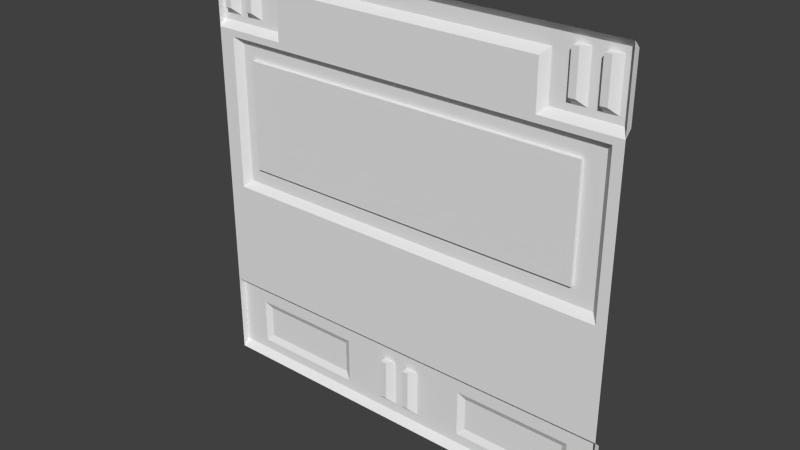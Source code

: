 # Source: sci1_8.blend  (saved by Blender 2.76.0; exported with 4.5.12 LTS)
import bpy
from mathutils import Matrix  # noqa: F401  (used for matrix-valued properties, if any)

bpy.ops.wm.read_factory_settings(use_empty=True)
scene = bpy.context.scene
scene.name = 'Scene'

# ---- collections
col_collection_1 = bpy.data.collections.new('Collection 1'); scene.collection.children.link(col_collection_1)

# ---- materials (node trees are filled in below, after node groups)
mat_sci1_8 = bpy.data.materials.new('sci1_8')
mat_sci1_8.alpha_threshold = 0.0
mat_sci1_8.use_transparent_shadow = False
mat_sci1_8.roughness = 0.5

# ---- material node trees

# ---- world
world_world = bpy.data.worlds.new('World'); scene.world = world_world
world_world.color = (0.05088, 0.05088, 0.05088)
world_world.use_sun_shadow = False
world_world.sun_shadow_jitter_overblur = 0.0
world_world.cycles.sampling_method = 'MANUAL'
world_world.cycles.sample_map_resolution = 256

# ---- meshes
me_sci1_8 = bpy.data.meshes.new('sci1_8')
me_sci1_8.from_pydata([(1.28, -1.28, -1.28), (-1.28, -1.28, -1.28), (1.28, -1.28, 1.28), (-1.28, -1.28, 1.28), (1.28, -1.28, 0.84), (-1.28, -1.28, 0.84), (-0.82, -1.28, 0.84), (0.82, -1.28, 0.84), (1.14, -1.28, -0.12), (-1.18, -1.28, -0.12), (1.18, -1.28, 0.84), (-1.1, -1.28, -0.12), (1.22, -1.28, -0.12), (-1.1, -1.24, -0.07988), (-1.14, -1.24, -0.07988), (1.22, -1.28, -0.07988), (1.18, -1.24, -0.07988), (1.14, -1.24, -0.07988), (-1.18, -1.28, 0.02022), (-1.06, -1.24, 0.02022), (-1.14, -1.24, 0.02022), (1.06, -1.24, 0.02022), (-1.06, -1.24, 0.68), (1.06, -1.24, 0.68), (1.28, -1.24, 0.88), (-1.18, -1.28, 0.8), (-1.14, -1.24, 0.76), (1.22, -1.28, 0.76), (1.22, -1.28, 0.8), (1.18, -1.24, 0.76), (1.18, -1.28, 0.8), (1.28, -1.24, 1.24), (1.14, -1.24, 0.76), (1.14, -1.28, 0.8), (-1.28, -1.24, 1.24), (1.28, -1.28, 0.8), (-1.28, -1.24, 0.88), (-0.82, -1.28, 1.12), (0.82, -1.28, 1.12), (-0.86, -1.24, 0.88), (-0.86, -1.24, 1.16), (-0.9801, -1.24, 0.92), (-0.9801, -1.24, 1.2), (-0.9801, -1.24, 1.24), (1.22, -1.24, 0.92), (1.22, -1.24, 1.2), (1.18, -1.28, 0.96), (1.28, -1.24, -0.82), (1.14, -1.24, 0.92), (1.14, -1.24, 1.12), (1.14, -1.24, 1.2), (1.14, -1.24, 1.24), (1.06, -1.24, 0.92), (1.06, -1.24, 1.12), (1.06, -1.24, 1.2), (1.02, -1.24, 1.2), (1.02, -1.24, 1.24), (0.98, -1.24, 0.92), (-1.28, -1.28, -0.78), (0.98, -1.24, 1.2), (0.86, -1.24, 0.88), (0.86, -1.24, 1.16), (-1.02, -1.28, 0.96), (-1.02, -1.24, 1.2), (-1.06, -1.24, 0.92), (-1.06, -1.24, 0.96), (-1.06, -1.24, 1.12), (-1.06, -1.24, 1.2), (-1.14, -1.24, 0.92), (-1.14, -1.24, 1.12), (-1.14, -1.24, 1.2), (-1.14, -1.24, 1.24), (-1.18, -1.24, 1.2), (-1.22, -1.24, 0.92), (-1.22, -1.24, 0.96), (1.28, -1.28, -0.78), (-1.22, -1.24, 1.2), (-1.28, -1.24, -0.82), (0.82, -1.24, -1.18), (0.12, -1.24, -1.18), (-1.02, -1.24, -1.18), (1.1, -1.24, -1.18), (-1.1, -1.24, -1.18), (-0.1203, -1.24, -1.18), (-0.44, -1.24, -0.9), (-0.4001, -1.24, -0.9), (0.4, -1.24, -0.9), (0.82, -1.22, -1.14), (-0.44, -1.22, -0.94), (0.4, -1.24, -0.94), (0.44, -1.22, -0.94), (-0.44, -1.22, -1.14), (0.44, -1.22, -1.14), (0.4, -1.24, -1.18), (-1.06, -1.22, -1.14), (-0.4001, -1.24, -1.18), (-1.06, -1.22, -0.94), (-1.28, -1.24, -1.24), (1.28, -1.24, -1.24), (0.12, -1.24, -0.9), (1.06, -1.22, -1.14), (1.06, -1.22, -0.94), (-0.82, -1.22, -0.94), (-0.82, -1.24, -0.9), (-1.02, -1.22, -1.14), (1.1, -1.24, -1.14), (0.4, -1.24, 0.02022), (1.1, -1.24, -0.9), (0.4, -1.24, -0.07988), (1.02, -1.22, -0.94), (1.02, -1.24, -0.9), (-1.1, -1.24, -0.94), (-1.1, -1.24, -0.9), (-0.1203, -1.24, -0.9), (1.28, -1.24, -0.86), (1.28, -1.24, -1.14), (-0.04019, -1.24, 0.02022), (-0.04019, -1.24, -0.07988), (-0.04019, -1.24, -1.18), (0.03992, -1.24, -1.18), (-0.04019, -1.24, -0.9), (0.03992, -1.24, -0.9), (0.07997, -1.28, -1.14), (0.07997, -1.24, -0.9), (1.06, -1.26, 0.02022), (-1.06, -1.26, 0.02022), (-1.06, -1.26, 0.68), (1.06, -1.26, 0.68), (1.14, -1.28, 0.96), (1.14, -1.28, 1.2), (1.02, -1.28, 0.96), (1.02, -1.28, 1.2), (0.98, -1.28, 0.96), (0.98, -1.28, 1.2), (-1.06, -1.28, 1.2), (-1.18, -1.28, 0.96), (-1.22, -1.28, 1.2), (1.18, -1.28, 1.2), (-1.22, -1.28, 0.96), (-1.06, -1.28, 0.96), (-1.02, -1.28, 1.2), (-1.18, -1.28, 1.2), (-0.1203, -1.28, -0.9), (0.03992, -1.28, -0.9), (-0.08024, -1.28, -1.14), (-0.08024, -1.28, -0.9), (0.07997, -1.28, -0.9), (-0.1203, -1.28, -1.14), (0.03992, -1.28, -1.14)], [], [(56, 59, 61), (147, 142, 144), (77, 47, 84), (82, 94, 80), (19, 116, 117), (45, 137, 50), (118, 119, 97), (128, 129, 46), (12, 8, 16), (79, 119, 122), (22, 19, 20), (114, 110, 86), (108, 106, 21), (95, 83, 97), (79, 89, 93), (67, 66, 69), (14, 20, 13), (78, 93, 92), (118, 121, 119), (73, 138, 135), (99, 86, 89), (137, 129, 50), (114, 47, 75), (89, 90, 92), (109, 101, 100), (113, 85, 114), (111, 96, 94), (143, 121, 146), (42, 43, 40), (18, 20, 14), (39, 40, 37), (93, 89, 92), (17, 21, 16), (5, 36, 39), (94, 96, 104), (55, 54, 131), (18, 25, 26), (141, 70, 69), (109, 87, 90), (30, 10, 28), (139, 134, 62), (21, 124, 127), (45, 50, 51), (16, 29, 15), (95, 113, 83), (34, 71, 76), (116, 124, 106), (78, 98, 93), (82, 111, 94), (41, 64, 62), (42, 63, 43), (11, 13, 117), (11, 75, 58), (40, 39, 41), (51, 50, 54), (130, 132, 131), (0, 98, 115), (12, 15, 75), (131, 133, 59), (131, 54, 53), (125, 124, 116), (70, 72, 71), (52, 57, 130), (144, 145, 120), (97, 77, 111), (117, 13, 19), (0, 1, 97), (76, 72, 136), (41, 62, 42), (143, 146, 122), (36, 64, 39), (52, 49, 48), (117, 108, 8), (53, 52, 130), (112, 111, 77), (78, 87, 100), (32, 26, 33), (59, 133, 132), (36, 74, 73), (2, 51, 56), (38, 61, 60), (38, 37, 61), (97, 111, 82), (99, 123, 114), (114, 115, 107), (129, 137, 46), (101, 107, 105), (148, 143, 122), (49, 53, 54), (18, 58, 5), (9, 11, 58), (39, 64, 41), (56, 55, 59), (59, 57, 61), (17, 8, 108), (77, 103, 112), (121, 143, 148), (108, 117, 106), (88, 102, 84), (30, 33, 10), (4, 24, 2), (19, 13, 20), (47, 114, 84), (113, 142, 147), (14, 13, 11), (119, 121, 148), (29, 23, 32), (57, 52, 60), (11, 117, 8), (83, 147, 144), (11, 8, 75), (138, 136, 135), (128, 48, 49), (116, 19, 125), (10, 60, 24), (43, 56, 61), (54, 56, 51), (44, 45, 31), (46, 137, 45), (45, 51, 31), (105, 115, 81), (34, 36, 3), (95, 80, 91), (100, 101, 105), (3, 2, 43), (69, 68, 135), (68, 64, 36), (44, 48, 46), (131, 59, 55), (76, 136, 138), (17, 108, 21), (88, 85, 95), (15, 27, 35), (134, 140, 62), (119, 148, 122), (97, 83, 118), (130, 131, 53), (77, 84, 103), (24, 4, 10), (109, 90, 110), (120, 113, 114), (97, 82, 80), (71, 43, 67), (86, 99, 114), (49, 129, 128), (58, 75, 47), (92, 90, 87), (43, 71, 3), (5, 6, 25), (132, 133, 131), (67, 69, 70), (102, 104, 96), (77, 97, 58), (62, 140, 42), (43, 63, 67), (79, 99, 89), (68, 65, 64), (142, 113, 145), (81, 115, 98), (98, 0, 97), (44, 31, 24), (27, 28, 35), (87, 78, 92), (118, 120, 121), (6, 5, 39), (52, 48, 24), (35, 28, 4), (20, 18, 26), (107, 110, 114), (142, 145, 144), (85, 84, 114), (9, 14, 11), (96, 111, 112), (49, 50, 129), (107, 115, 105), (52, 24, 60), (124, 125, 126), (121, 120, 114), (68, 73, 135), (85, 88, 84), (26, 23, 22), (41, 42, 40), (91, 88, 95), (80, 104, 91), (29, 21, 23), (66, 67, 134), (102, 88, 91), (76, 74, 34), (10, 33, 7), (77, 58, 47), (56, 43, 2), (29, 16, 21), (118, 144, 120), (95, 85, 113), (71, 34, 3), (66, 134, 139), (7, 33, 6), (29, 27, 15), (9, 18, 14), (52, 53, 49), (26, 32, 23), (22, 23, 126), (146, 99, 122), (6, 39, 37), (34, 74, 36), (81, 78, 100), (57, 60, 61), (94, 104, 80), (80, 95, 97), (31, 51, 2), (5, 25, 18), (54, 55, 56), (99, 79, 122), (50, 49, 54), (96, 112, 103), (90, 89, 86), (8, 12, 75), (37, 40, 61), (83, 113, 147), (67, 70, 71), (90, 86, 110), (74, 76, 138), (105, 81, 100), (98, 119, 79), (103, 84, 102), (101, 109, 110), (19, 22, 125), (26, 25, 33), (21, 106, 124), (64, 139, 62), (48, 44, 24), (69, 66, 65), (135, 141, 69), (100, 87, 109), (139, 65, 66), (23, 127, 126), (117, 116, 106), (123, 121, 114), (0, 115, 75), (43, 61, 40), (71, 72, 76), (81, 98, 78), (23, 21, 127), (57, 59, 132), (6, 37, 7), (118, 83, 144), (32, 33, 30), (127, 124, 126), (18, 9, 58), (6, 33, 25), (67, 63, 134), (28, 29, 30), (44, 46, 45), (15, 12, 16), (27, 29, 28), (37, 38, 7), (73, 68, 36), (69, 65, 68), (10, 4, 28), (97, 1, 58), (36, 5, 3), (24, 31, 2), (114, 75, 115), (91, 104, 102), (107, 101, 110), (10, 7, 60), (97, 119, 98), (22, 20, 26), (22, 126, 125), (102, 96, 103), (48, 128, 46), (136, 141, 135), (8, 17, 16), (72, 141, 136), (15, 35, 75), (65, 139, 64), (74, 138, 73), (63, 140, 134), (70, 141, 72), (57, 132, 130), (63, 42, 140), (93, 98, 79), (32, 30, 29), (121, 123, 146), (7, 38, 60), (99, 146, 123), (113, 120, 145)])
_uv = me_sci1_8.uv_layers.new(name='UVMap')
_uv.uv.foreach_set('vector', [0.1016, 0.9844, 0.1172, 0.9688, 0.1641, 0.9531, 0.547, 0.05468, 0.547, 0.1484, 0.5313, 0.05468, 1.0, 0.1797, -4.62e-12, 0.1797, 0.6719, 0.1484, 0.8963, 0.03906, 0.8807, 0.05468, 0.8651, 0.03906, 0.9141, 0.5079, 0.5157, 0.5079, 0.5157, 0.4688, 0.1184, 0.9136, 0.1251, 0.9131, 0.1314, 0.9131, 0.5157, 0.03906, 0.4844, 0.03906, 1.0, 0.01564, 0.05469, 0.875, 0.05469, 0.9688, 0.03906, 0.875, 0.04552, 0.4531, 0.06219, 0.4531, 0.05385, 0.4688, 0.4684, 0.03906, 0.478, 0.03906, 0.4732, 0.05468, 0.9141, 0.7656, 0.9141, 0.5079, 0.9453, 0.5079, -2.59e-09, 0.1641, 0.1016, 0.1484, 0.3438, 0.1484, 0.3438, 0.4688, 0.3438, 0.5079, 0.08593, 0.5079, 0.6563, 0.03906, 0.547, 0.03906, 1.0, 0.01564, 0.4531, 0.03906, 0.3438, 0.1328, 0.3438, 0.03906, 0.9141, 0.9688, 0.9141, 0.9375, 0.9453, 0.9375, 0.9453, 0.4688, 0.9453, 0.5079, 0.9297, 0.4688, 0.2331, 0.03906, 0.3162, 0.03906, 0.3083, 0.05468, 0.5157, 0.03906, 0.4844, 0.1484, 0.4844, 0.03906, 0.9744, 0.8594, 0.9744, 0.875, 0.9667, 0.875, 0.4531, 0.1484, 0.3438, 0.1484, 0.3438, 0.1328, 0.1251, 0.9131, 0.1314, 0.9131, 0.1314, 0.9131, -2.59e-09, 0.1641, -4.62e-12, 0.1797, -5.022e-12, 0.1953, 0.3402, 0.1008, 0.3328, 0.1008, 0.3328, 0.08703, 0.1016, 0.1328, 0.08593, 0.1328, 0.08593, 0.05468, 0.547, 0.1484, 0.6563, 0.1484, -2.59e-09, 0.1641, 0.9297, 0.1058, 0.9141, 0.1058, 0.9141, 0.06874, 0.501, 0.1216, 0.501, 0.1216, 0.4983, 0.1216, 0.8828, 0.9688, 0.8828, 0.9844, 0.8359, 0.9531, 0.9609, 0.5367, 0.9453, 0.5367, 0.9453, 0.4976, 0.8359, 0.8438, 0.8359, 0.9531, 0.8203, 0.9375, 0.3402, 0.08427, 0.3402, 0.1008, 0.3328, 0.08703, 0.05469, 0.4688, 0.08593, 0.5079, 0.03906, 0.4688, 1.0, 0.8281, 1.0, 0.8438, 0.8359, 0.8438, 0.9141, 0.05468, 0.9141, 0.1328, 0.8985, 0.05468, 0.1514, 0.9131, 0.1447, 0.9136, 0.1514, 0.9131, 0.9609, 0.5079, 0.9609, 0.8125, 0.9453, 0.7969, 0.9609, 0.947, 0.9453, 0.947, 0.9453, 0.9309, 0.1016, 0.1328, 0.1797, 0.05468, 0.3281, 0.1328, 0.03906, 0.8125, 0.03906, 0.8281, 0.02344, 0.8125, 0.9141, 0.875, 0.9141, 0.9688, 0.8985, 0.875, 0.4536, 0.4632, 0.4536, 0.4632, 0.4536, 0.4678, 0.02344, 0.9688, 0.05469, 0.9688, 0.05469, 0.9844, 0.03906, 0.4688, 0.03906, 0.7969, 0.02344, 0.4688, 0.6563, 0.03906, 0.547, 0.1484, 0.547, 0.03906, 1.0, 0.9844, 0.9453, 0.9844, 0.9766, 0.9688, 0.4835, 0.4632, 0.4536, 0.4632, 0.4715, 0.4632, 0.1797, 0.03906, -9.321e-09, 0.01564, 0.3438, 0.03906, 0.9297, 0.06132, 0.9297, 0.1058, 0.9141, 0.06874, 0.8988, 0.8594, 0.9112, 0.8594, 0.905, 0.875, 0.8828, 0.9688, 0.8985, 0.9688, 0.8828, 0.9844, 0.9297, 0.4531, 0.9297, 0.4688, 0.5157, 0.4688, 0.9297, 0.4531, -5.022e-12, 0.1953, 1.0, 0.1953, 0.8359, 0.9531, 0.8359, 0.8438, 0.8828, 0.8594, 0.05469, 0.9844, 0.05469, 0.9688, 0.08593, 0.9688, 0.1016, 0.875, 0.1172, 0.875, 0.1016, 0.9688, 0.0, 0.0, -9.321e-09, 0.01564, -2.069e-08, 0.05468, 0.02344, 0.4531, 0.02344, 0.4688, -5.022e-12, 0.1953, 0.1514, 0.9131, 0.1578, 0.9131, 0.1578, 0.9131, 0.1016, 0.9468, 0.08593, 0.9468, 0.08593, 0.9309, 0.5111, 0.4632, 0.4536, 0.4632, 0.4835, 0.4632, 0.9453, 0.9688, 0.9609, 0.9688, 0.9453, 0.9844, 0.1051, 0.8594, 0.1124, 0.8594, 0.1088, 0.875, 0.5313, 0.07251, 0.5313, 0.1283, 0.5157, 0.1283, 1.0, 0.01564, 1.0, 0.1797, 0.9297, 0.1328, 0.5157, 0.4688, 0.9297, 0.4688, 0.9141, 0.5079, 0.0, 0.0, 1.0, 0.0, 1.0, 0.01564, 0.9763, 0.9674, 0.9612, 0.9674, 0.9763, 0.9674, 0.8828, 0.8908, 0.8985, 0.8988, 0.8828, 0.947, 0.4844, 0.1484, 0.4688, 0.1484, 0.4688, 0.05468, 1.0, 0.8438, 0.9141, 0.8594, 0.8359, 0.8438, 0.08593, 0.8594, 0.05469, 0.9375, 0.05469, 0.8594, 0.5157, 0.4688, 0.3438, 0.4688, 0.05469, 0.4531, 0.08593, 0.9309, 0.08593, 0.891, 0.1016, 0.899, 0.9297, 0.1484, 0.9297, 0.1328, 1.0, 0.1797, 0.1797, 0.03906, 0.1797, 0.05468, 0.08593, 0.05468, 0.05469, 0.7969, 0.9453, 0.7969, 0.05469, 0.8125, 0.1578, 0.9131, 0.1578, 0.9131, 0.1578, 0.8751, 1.0, 0.8438, 0.9766, 0.875, 0.9766, 0.8594, 0.0, 1.0, 0.05469, 0.9844, 0.1016, 0.9844, 0.1797, 0.9375, 0.1641, 0.9531, 0.1641, 0.8438, 0.1797, 0.9375, 0.8203, 0.9375, 0.1641, 0.9531, 1.0, 0.01564, 0.9297, 0.1328, 0.9297, 0.03906, 0.4531, 0.1484, 0.4688, 0.1484, -2.59e-09, 0.1641, -2.59e-09, 0.1641, -2.069e-08, 0.05468, 0.07031, 0.1484, 0.05469, 0.9688, 0.03906, 0.9688, 0.03906, 0.875, 0.08593, 0.1223, 0.07031, 0.1298, 0.07031, 0.08496, 0.4844, 0.05468, 0.4844, 0.1484, 0.4688, 0.05468, 0.05469, 0.9375, 0.08593, 0.9375, 0.08593, 0.9688, 0.9609, 0.5079, 1.0, 0.1953, 1.0, 0.8281, 0.9609, 0.4531, 0.9297, 0.4531, 1.0, 0.1953, 0.8359, 0.8438, 0.9141, 0.8594, 0.8828, 0.8594, 0.1016, 0.9844, 0.1016, 0.9688, 0.1172, 0.9688, 0.1172, 0.9688, 0.1172, 0.8594, 0.1641, 0.9531, 0.05469, 0.4688, 0.05469, 0.4531, 0.3438, 0.4688, 1.0, 0.1797, 0.8203, 0.1484, 0.9297, 0.1484, 0.501, 0.1216, 0.501, 0.1216, 0.501, 0.1053, 0.3438, 0.4688, 0.5157, 0.4688, 0.3438, 0.5079, 0.7052, 0.1328, 0.8537, 0.1328, 0.7052, 0.1484, 0.03906, 0.8125, 0.05469, 0.8125, 0.03906, 0.8281, 2.728e-12, 0.8281, 2.48e-12, 0.8438, 0.0, 1.0, 0.9141, 0.5079, 0.9297, 0.4688, 0.9453, 0.5079, -4.62e-12, 0.1797, -2.59e-09, 0.1641, 0.6719, 0.1484, 0.5119, 0.1216, 0.5119, 0.1216, 0.5119, 0.1053, 0.9272, 0.4688, 0.9116, 0.4688, 0.9116, 0.4531, 0.4999, 0.1026, 0.501, 0.1216, 0.501, 0.1053, 0.03906, 0.7969, 0.08593, 0.7656, 0.05469, 0.7969, 0.1172, 0.8594, 0.08593, 0.8594, 0.1641, 0.8438, 0.9297, 0.4531, 0.5157, 0.4688, 0.05469, 0.4531, 0.5431, 0.03906, 0.5431, 0.05468, 0.5384, 0.05468, 0.9297, 0.4531, 0.05469, 0.4531, -5.022e-12, 0.1953, 0.9766, 0.875, 0.9766, 0.9688, 0.9609, 0.875, 0.1314, 0.8751, 0.1316, 0.8675, 0.1314, 0.9004, 0.4835, 0.4632, 0.5111, 0.4632, 0.5111, 0.4632, 0.03906, 0.8281, 0.1641, 0.8438, 2.48e-12, 0.8438, 0.8828, 0.9844, 0.1016, 0.9844, 0.1641, 0.9531, 0.08593, 0.9688, 0.1016, 0.9844, 0.05469, 0.9844, 0.02344, 0.8594, 0.02344, 0.9688, 2.48e-13, 0.9844, 0.03906, 0.899, 0.03906, 0.9468, 0.02344, 0.9468, 0.02344, 0.9688, 0.05469, 0.9844, 2.48e-13, 0.9844, 0.07031, 0.05468, -2.069e-08, 0.05468, 0.07031, 0.03906, 1.0, 0.9844, 1.0, 0.8438, 1.0, 1.0, 0.6563, 0.03906, 0.8985, 0.03906, 0.6719, 0.05468, 0.08593, 0.08496, 0.08593, 0.1223, 0.07031, 0.08496, 1.0, 1.0, 0.0, 1.0, 0.8828, 0.9844, 0.9453, 0.9309, 0.9453, 0.8908, 0.9609, 0.8988, 0.9453, 0.8594, 0.9141, 0.8594, 1.0, 0.8438, 0.04113, 0.8594, 0.05146, 0.8594, 0.0463, 0.875, 0.1514, 0.9131, 0.1578, 0.9131, 0.1514, 0.9131, 0.9411, 0.9194, 0.9411, 0.9194, 0.9411, 0.8902, 0.05469, 0.4688, 0.3438, 0.4688, 0.08593, 0.5079, 0.6719, 0.1328, 0.6563, 0.1484, 0.6563, 0.03906, 0.02344, 0.4688, 0.02344, 0.7969, 2.677e-12, 0.8125, 0.9141, 0.9688, 0.8985, 0.9688, 0.8985, 0.875, 0.478, 0.03906, 0.478, 0.05468, 0.4732, 0.05468, 1.0, 0.01564, 0.547, 0.03906, 0.5157, 0.03906, 0.1016, 0.899, 0.1016, 0.9468, 0.08593, 0.9309, 1.0, 0.1797, 0.6719, 0.1484, 0.8203, 0.1484, 2.48e-12, 0.8438, 2.728e-12, 0.8281, 0.03906, 0.8281, 0.1016, 0.1328, 0.3281, 0.1328, 0.1016, 0.1484, 0.5157, 0.1484, 0.547, 0.1484, -2.59e-09, 0.1641, 1.0, 0.01564, 0.9297, 0.03906, 0.8985, 0.03906, 0.9453, 0.9844, 0.8828, 0.9844, 0.9141, 0.9688, 0.3438, 0.1484, 0.4531, 0.1484, -2.59e-09, 0.1641, 0.1314, 0.9004, 0.1314, 0.9131, 0.1314, 0.8751, 1.0, 0.1953, -5.022e-12, 0.1953, -4.62e-12, 0.1797, 0.3281, 0.05468, 0.3281, 0.1328, 0.1797, 0.05468, 0.8828, 0.9844, 0.9453, 0.9844, 1.0, 1.0, 1.0, 0.8281, 0.8203, 0.8281, 0.9609, 0.8125, 0.1172, 0.875, 0.1172, 0.9688, 0.1016, 0.9688, 0.9141, 0.9688, 0.9453, 0.9375, 0.9453, 0.9688, 0.8203, 0.1328, 0.8985, 0.05468, 0.9141, 0.1328, 1.0, 0.1797, 1.0, 0.01564, 1.0, 0.1953, 0.8985, 0.8988, 0.8985, 0.947, 0.8828, 0.947, 0.8828, 0.9844, 0.8985, 0.9688, 0.9141, 0.9688, 0.4531, 0.03906, 0.4531, 0.1484, 0.3438, 0.1328, 0.9453, 0.8594, 0.9141, 0.875, 0.9141, 0.8594, 0.5119, 0.1216, 0.5119, 0.1216, 0.5091, 0.1216, 0.07031, 0.03906, -2.069e-08, 0.05468, -9.321e-09, 0.01564, -9.321e-09, 0.01564, 0.0, 0.0, 1.0, 0.01564, 0.02344, 0.8594, 2.48e-13, 0.9844, 2.48e-12, 0.8438, 0.02344, 0.7969, 0.02344, 0.8125, 2.677e-12, 0.8125, 0.2331, 0.05468, 0.2331, 0.03906, 0.3083, 0.05468, 0.5157, 0.03906, 0.5157, 0.1484, 0.4844, 0.1484, 0.8203, 0.8281, 1.0, 0.8281, 0.8359, 0.8438, 0.08593, 0.8594, 0.05469, 0.8594, 2.48e-12, 0.8438, 2.677e-12, 0.8125, 0.02344, 0.8125, 2.728e-12, 0.8281, 0.9453, 0.5079, 0.9609, 0.5079, 0.9453, 0.7969, 0.07031, 0.1484, 0.1016, 0.1484, -2.59e-09, 0.1641, 0.547, 0.1484, 0.5313, 0.1484, 0.5313, 0.05468, 0.6563, 0.1484, 0.6719, 0.1484, -2.59e-09, 0.1641, 0.9428, 0.4531, 0.9272, 0.4688, 0.9116, 0.4531, 0.9141, 0.1328, 0.9297, 0.1328, 0.9297, 0.1484, 0.1314, 0.9004, 0.1314, 0.9131, 0.1314, 0.9131, 0.07031, 0.1484, -2.069e-08, 0.05468, 0.07031, 0.05468, 0.08593, 0.8594, 2.48e-12, 0.8438, 0.1641, 0.8438, 0.08593, 0.5079, 0.9141, 0.5079, 0.9141, 0.7656, 0.4844, 0.1484, 0.5157, 0.1484, -2.59e-09, 0.1641, 0.959, 0.8594, 0.9744, 0.8594, 0.9667, 0.875, 0.6897, 0.1484, 0.7052, 0.1328, 0.7052, 0.1484, 0.9453, 0.7969, 0.08593, 0.7656, 0.9141, 0.7656, 0.8828, 0.8594, 0.8828, 0.9688, 0.8359, 0.9531, 0.6719, 0.05468, 0.6719, 0.1328, 0.6563, 0.03906, 0.8985, 0.03906, 0.8985, 0.05468, 0.6719, 0.05468, 0.03906, 0.7969, 0.08593, 0.5079, 0.08593, 0.7656, 0.9209, 0.9097, 0.9209, 0.9194, 0.9209, 0.9194, 0.8203, 0.1328, 0.6719, 0.1328, 0.6719, 0.05468, 0.9766, 0.9688, 0.9766, 0.875, 1.0, 0.9844, 0.03906, 0.8281, 0.05469, 0.8125, 0.1797, 0.8281, 1.0, 0.1797, 1.0, 0.1953, -4.62e-12, 0.1797, 0.1016, 0.9844, 0.8828, 0.9844, 0.0, 1.0, 0.03906, 0.7969, 0.03906, 0.4688, 0.08593, 0.5079, 0.5157, 0.06321, 0.5313, 0.07251, 0.5157, 0.1283, 0.6563, 0.03906, 0.6563, 0.1484, 0.547, 0.1484, 0.9453, 0.9844, 1.0, 0.9844, 1.0, 1.0, 0.9209, 0.9097, 0.9209, 0.9194, 0.9209, 0.8902, 0.1797, 0.8281, 0.05469, 0.8125, 0.8203, 0.8281, 0.03906, 0.7969, 0.02344, 0.7969, 0.02344, 0.4688, 0.9609, 0.482, 0.9609, 0.5367, 0.9453, 0.4976, 0.08593, 0.8594, 0.08593, 0.9375, 0.05469, 0.9375, 0.9453, 0.7969, 0.05469, 0.7969, 0.08593, 0.7656, 0.5111, 0.4678, 0.4536, 0.4678, 0.5111, 0.4678, 0.4688, 0.1292, 0.4531, 0.1292, 0.4688, 0.07167, 0.8203, 0.8281, 0.8359, 0.8438, 0.8203, 0.9375, 1.0, 0.9844, 0.9766, 0.875, 1.0, 0.8438, 0.07031, 0.03906, 0.1797, 0.03906, 0.08593, 0.05468, 0.1172, 0.8594, 0.1641, 0.8438, 0.1641, 0.9531, 0.8807, 0.05468, 0.8651, 0.05468, 0.8651, 0.03906, 0.8985, 0.03906, 0.6563, 0.03906, 1.0, 0.01564, 2.48e-13, 0.9844, 0.05469, 0.9844, 0.0, 1.0, 1.0, 0.8281, 0.9609, 0.8125, 0.9609, 0.5079, 0.08593, 0.9688, 0.1016, 0.9688, 0.1016, 0.9844, 0.4531, 0.1292, 0.4531, 0.06207, 0.4688, 0.07167, 0.05469, 0.9688, 0.05469, 0.9375, 0.08593, 0.9688, 0.9141, 0.1328, 0.9297, 0.1484, 0.8203, 0.1484, 0.3281, 0.1328, 0.3438, 0.1328, 0.3438, 0.1484, 0.05469, 0.4531, 0.02344, 0.4531, -5.022e-12, 0.1953, 0.8203, 0.9375, 0.8359, 0.9531, 0.1641, 0.9531, 0.5112, 0.1026, 0.5119, 0.1216, 0.5119, 0.1053, 0.9141, 0.9688, 0.9453, 0.9688, 0.9453, 0.9844, 0.3281, 0.1328, 0.3438, 0.1484, 0.1016, 0.1484, 0.9411, 0.8902, 0.9411, 0.9194, 0.9411, 0.8902, 0.07031, 0.05468, 0.07031, 0.03906, 0.08593, 0.05468, -9.321e-09, 0.01564, 0.4844, 0.03906, 0.4531, 0.03906, 0.8537, 0.1484, 0.7052, 0.1484, 0.8537, 0.1328, 0.1193, 0.1328, 0.1349, 0.1328, 0.1349, 0.1484, 0.5111, 0.4632, 0.5111, 0.4678, 0.5111, 0.4632, 0.9453, 0.7969, 0.9609, 0.8125, 0.05469, 0.8125, 0.4536, 0.4632, 0.4715, 0.4632, 0.4536, 0.4632, 0.9112, 0.8594, 0.9112, 0.875, 0.905, 0.875, 0.05469, 0.8594, 0.02344, 0.8594, 2.48e-12, 0.8438, 0.9453, 0.9375, 0.9141, 0.9375, 0.9141, 0.875, 0.9609, 0.8988, 0.9609, 0.947, 0.9453, 0.9309, 0.08593, 0.05468, 0.1797, 0.05468, 0.1016, 0.1328, 0.9209, 0.8902, 0.9209, 0.8902, 0.9209, 0.9097, 0.4536, 0.4678, 0.4536, 0.4678, 0.5111, 0.4678, 0.5157, 0.4688, 0.5157, 0.5079, 0.3438, 0.5079, 0.4688, 0.1484, 0.4844, 0.1484, -2.59e-09, 0.1641, 0.0, 0.0, -2.069e-08, 0.05468, -5.022e-12, 0.1953, 0.8828, 0.9844, 0.1641, 0.9531, 0.8359, 0.9531, 0.9453, 0.9844, 0.9609, 0.9688, 0.9766, 0.9688, 0.07031, 0.03906, -9.321e-09, 0.01564, 0.1797, 0.03906, 0.4536, 0.4678, 0.4536, 0.4632, 0.4536, 0.4678, 0.1579, 0.8675, 0.1578, 0.9131, 0.1578, 0.8751, 0.8203, 0.8281, 0.8203, 0.9375, 0.1797, 0.8281, 0.5337, 0.03906, 0.5431, 0.03906, 0.5384, 0.05468, 0.06357, 0.7969, 0.06357, 0.8125, 0.05836, 0.8125, 0.08593, 0.7656, 0.08593, 0.5079, 0.9141, 0.7656, 0.9609, 0.5079, 0.9609, 0.4531, 1.0, 0.1953, 0.8203, 0.8281, 0.05469, 0.8125, 0.9609, 0.8125, 0.9138, 0.9674, 0.8988, 0.9674, 0.9138, 0.9674, 0.05316, 0.8125, 0.05836, 0.7969, 0.05836, 0.8125, 0.02344, 0.891, 0.03906, 0.899, 0.02344, 0.9468, 0.02344, 0.4863, 0.02344, 0.4706, 0.03906, 0.4863, 0.02344, 0.7784, 0.03906, 0.7784, 0.02344, 0.7941, 0.8203, 0.9375, 0.1797, 0.9375, 0.1797, 0.8281, 0.9766, 0.8594, 0.9453, 0.8594, 1.0, 0.8438, 0.9453, 0.9375, 0.9141, 0.875, 0.9453, 0.8594, 0.03906, 0.8281, 2.728e-12, 0.8281, 0.02344, 0.8125, 1.0, 0.01564, 1.0, 0.0, 1.0, 0.1953, 1.0, 0.8438, 1.0, 0.8281, 1.0, 1.0, 2.48e-12, 0.8438, 2.48e-13, 0.9844, 0.0, 1.0, -2.59e-09, 0.1641, -5.022e-12, 0.1953, -2.069e-08, 0.05468, 0.6719, 0.05468, 0.8985, 0.05468, 0.8203, 0.1328, 0.1037, 0.1484, 0.1193, 0.1328, 0.1349, 0.1484, 0.03906, 0.8281, 0.1797, 0.8281, 0.1641, 0.8438, 1.0, 0.01564, 0.4844, 0.03906, -9.321e-09, 0.01564, 0.9141, 0.7656, 0.9453, 0.5079, 0.9453, 0.7969, 0.5111, 0.4678, 0.5111, 0.4678, 0.5111, 0.4632, 0.8203, 0.1328, 0.9141, 0.1328, 0.8203, 0.1484, 0.05146, 0.8594, 0.05146, 0.875, 0.0463, 0.875, 0.9766, 0.9688, 0.9609, 0.9688, 0.9609, 0.875, 0.06219, 0.4531, 0.06219, 0.4688, 0.05385, 0.4688, 0.9612, 0.9674, 0.9612, 0.9674, 0.9763, 0.9674, 0.02344, 0.4688, 2.677e-12, 0.8125, -5.022e-12, 0.1953, 0.9183, 0.8935, 0.9183, 0.8935, 0.9184, 0.8912, 0.9386, 0.8935, 0.9386, 0.8935, 0.9386, 0.8912, 0.8988, 0.9674, 0.8988, 0.9674, 0.9138, 0.9674, 0.9634, 0.9613, 0.9698, 0.9613, 0.9699, 0.9607, 0.1124, 0.8594, 0.1124, 0.875, 0.1088, 0.875, 0.9075, 0.9604, 0.901, 0.961, 0.9075, 0.9604, 0.3438, 0.03906, -9.321e-09, 0.01564, 0.4531, 0.03906, 0.06357, 0.7969, 0.05836, 0.8125, 0.05836, 0.7969, 0.501, 0.1216, 0.4983, 0.1216, 0.4983, 0.1216, 0.1797, 0.8281, 0.1797, 0.9375, 0.1641, 0.8438, 0.4956, 0.1183, 0.4983, 0.1183, 0.4983, 0.1216, 0.5119, 0.1216, 0.5064, 0.1181, 0.5091, 0.1216])
me_sci1_8.materials.append(mat_sci1_8)
me_sci1_8.use_remesh_preserve_volume = False
me_sci1_8.use_remesh_preserve_attributes = False
me_sci1_8.use_mirror_vertex_groups = False
me_sci1_8.update()

# ---- objects
ob_sci1_8 = bpy.data.objects.new('sci1_8', me_sci1_8)

# ---- transforms, parenting, visibility, modifiers, constraints
ob_sci1_8.location = (0.0, 0.0, 0.0)
ob_sci1_8.lineart.crease_threshold = 0.0

# ---- collection membership
col_collection_1.objects.link(ob_sci1_8)

# ---- scene / render settings (as saved in the file)
scene.frame_start = 1; scene.frame_end = 2; scene.frame_set(1)
scene.render.engine = 'BLENDER_EEVEE_NEXT'
scene.render.resolution_percentage = 50
scene.render.dither_intensity = 0.0
scene.cycles.use_denoising = False
scene.cycles.samples = 10
scene.cycles.sampling_pattern = 'TABULATED_SOBOL'
scene.cycles.light_sampling_threshold = 0.0
scene.cycles.use_adaptive_sampling = False
scene.cycles.use_light_tree = False
scene.cycles.blur_glossy = 0.0
scene.cycles.pixel_filter_type = 'GAUSSIAN'
scene.cycles.sample_clamp_indirect = 0.0
scene.view_settings.view_transform = 'Standard'
bpy.context.view_layer.update()

# ---- added for rendering (the .blend has no active camera and no usable light): camera, sun
cam_auto = bpy.data.cameras.new('AutoCamera')
cam_auto.lens = 50.0
cam_auto.sensor_width = 36.0
cam_auto.clip_end = 1000.0
ob_auto_camera = bpy.data.objects.new('AutoCamera', cam_auto)
scene.collection.objects.link(ob_auto_camera)
ob_auto_camera.location = (3.35013, -5.27016, 2.6801)
ob_auto_camera.rotation_euler = (1.09748, -7.21219e-08, 0.694738)
scene.camera = ob_auto_camera
light_auto_sun = bpy.data.lights.new('AutoSun', 'SUN')
light_auto_sun.energy = 3.0
light_auto_sun.angle = 0.0523599
ob_auto_sun = bpy.data.objects.new('AutoSun', light_auto_sun)
scene.collection.objects.link(ob_auto_sun)
ob_auto_sun.rotation_euler = (0.872665, 0.174533, 0.523599)
bpy.context.view_layer.update()
